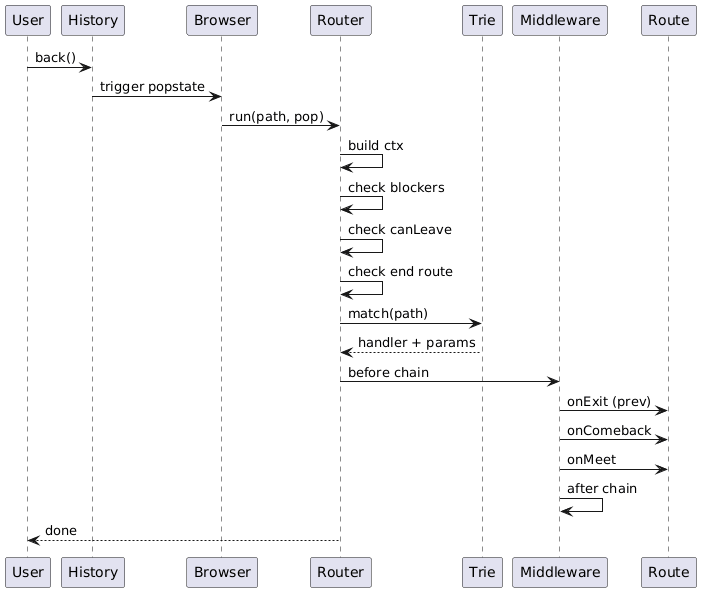

The diagram above was rendered by PlantUML. Its source (embedded in the PNG):
@startuml
participant User
participant History
participant Browser
participant Router
participant Trie
participant Middleware
participant Route

User -> History : back()
History -> Browser : trigger popstate
Browser -> Router : run(path, pop)

Router -> Router : build ctx
Router -> Router : check blockers
Router -> Router : check canLeave
Router -> Router : check end route

Router -> Trie : match(path)
Trie --> Router : handler + params

Router -> Middleware : before chain
Middleware -> Route : onExit (prev)
Middleware -> Route : onComeback
Middleware -> Route : onMeet
Middleware -> Middleware : after chain

Router --> User : done
@enduml